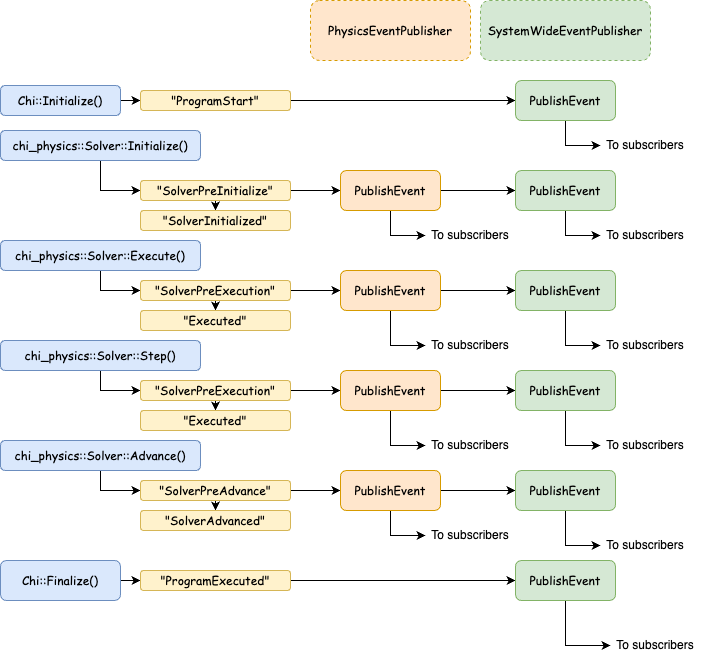

The diagram above was exported from draw.io. Its source (the exported page's mxGraphModel, read from the mxfile embedded in the PNG):
<mxGraphModel dx="1190" dy="778" grid="1" gridSize="10" guides="1" tooltips="1" connect="1" arrows="1" fold="1" page="1" pageScale="1" pageWidth="850" pageHeight="1100" math="0" shadow="0">
  <root>
    <mxCell id="0" />
    <mxCell id="1" parent="0" />
    <mxCell id="33A3DfncLVL2TN76MGAl-1" value="SystemWideEventPublisher" style="rounded=1;whiteSpace=wrap;html=1;fontFamily=Comic Sans MS;dashed=1;fillColor=#d5e8d4;strokeColor=#82b366;" vertex="1" parent="1">
      <mxGeometry x="490" y="110" width="170" height="60" as="geometry" />
    </mxCell>
    <mxCell id="33A3DfncLVL2TN76MGAl-5" style="edgeStyle=orthogonalEdgeStyle;rounded=0;orthogonalLoop=1;jettySize=auto;html=1;exitX=1;exitY=0.5;exitDx=0;exitDy=0;entryX=0;entryY=0.5;entryDx=0;entryDy=0;" edge="1" parent="1" source="33A3DfncLVL2TN76MGAl-2" target="33A3DfncLVL2TN76MGAl-4">
      <mxGeometry relative="1" as="geometry" />
    </mxCell>
    <mxCell id="33A3DfncLVL2TN76MGAl-2" value="Chi::Initialize()" style="rounded=1;whiteSpace=wrap;html=1;fontFamily=Comic Sans MS;fillColor=#dae8fc;strokeColor=#6c8ebf;" vertex="1" parent="1">
      <mxGeometry x="10" y="195" width="120" height="30" as="geometry" />
    </mxCell>
    <mxCell id="33A3DfncLVL2TN76MGAl-10" style="edgeStyle=orthogonalEdgeStyle;rounded=0;orthogonalLoop=1;jettySize=auto;html=1;exitX=1;exitY=0.5;exitDx=0;exitDy=0;entryX=0;entryY=0.5;entryDx=0;entryDy=0;" edge="1" parent="1" source="33A3DfncLVL2TN76MGAl-3" target="33A3DfncLVL2TN76MGAl-9">
      <mxGeometry relative="1" as="geometry" />
    </mxCell>
    <mxCell id="33A3DfncLVL2TN76MGAl-3" value="Chi::Finalize()" style="rounded=1;whiteSpace=wrap;html=1;fontFamily=Comic Sans MS;fillColor=#dae8fc;strokeColor=#6c8ebf;" vertex="1" parent="1">
      <mxGeometry x="10" y="670" width="120" height="40" as="geometry" />
    </mxCell>
    <mxCell id="33A3DfncLVL2TN76MGAl-7" style="edgeStyle=orthogonalEdgeStyle;rounded=0;orthogonalLoop=1;jettySize=auto;html=1;exitX=1;exitY=0.5;exitDx=0;exitDy=0;entryX=0;entryY=0.5;entryDx=0;entryDy=0;" edge="1" parent="1" source="33A3DfncLVL2TN76MGAl-4" target="33A3DfncLVL2TN76MGAl-6">
      <mxGeometry relative="1" as="geometry" />
    </mxCell>
    <mxCell id="33A3DfncLVL2TN76MGAl-4" value="&quot;ProgramStart&quot;" style="rounded=1;whiteSpace=wrap;html=1;fontFamily=Comic Sans MS;fillColor=#fff2cc;strokeColor=#d6b656;" vertex="1" parent="1">
      <mxGeometry x="150" y="200" width="150" height="20" as="geometry" />
    </mxCell>
    <mxCell id="QYFggorQQqFWifRBlDVO-38" style="edgeStyle=orthogonalEdgeStyle;rounded=0;orthogonalLoop=1;jettySize=auto;html=1;exitX=0.5;exitY=1;exitDx=0;exitDy=0;entryX=0;entryY=0.5;entryDx=0;entryDy=0;" edge="1" parent="1" source="33A3DfncLVL2TN76MGAl-6" target="QYFggorQQqFWifRBlDVO-37">
      <mxGeometry relative="1" as="geometry" />
    </mxCell>
    <mxCell id="33A3DfncLVL2TN76MGAl-6" value="PublishEvent" style="rounded=1;whiteSpace=wrap;html=1;fontFamily=Comic Sans MS;fillColor=#d5e8d4;strokeColor=#82b366;" vertex="1" parent="1">
      <mxGeometry x="525" y="190" width="100" height="40" as="geometry" />
    </mxCell>
    <mxCell id="QYFggorQQqFWifRBlDVO-28" style="edgeStyle=orthogonalEdgeStyle;rounded=0;orthogonalLoop=1;jettySize=auto;html=1;exitX=1;exitY=0.5;exitDx=0;exitDy=0;" edge="1" parent="1" source="33A3DfncLVL2TN76MGAl-9" target="QYFggorQQqFWifRBlDVO-19">
      <mxGeometry relative="1" as="geometry" />
    </mxCell>
    <mxCell id="33A3DfncLVL2TN76MGAl-9" value="&quot;ProgramExecuted&quot;" style="rounded=1;whiteSpace=wrap;html=1;fontFamily=Comic Sans MS;fillColor=#fff2cc;strokeColor=#d6b656;" vertex="1" parent="1">
      <mxGeometry x="150" y="680" width="150" height="20" as="geometry" />
    </mxCell>
    <mxCell id="33A3DfncLVL2TN76MGAl-12" value="PhysicsEventPublisher" style="rounded=1;whiteSpace=wrap;html=1;fontFamily=Comic Sans MS;dashed=1;fillColor=#ffe6cc;strokeColor=#d79b00;" vertex="1" parent="1">
      <mxGeometry x="320" y="110" width="160" height="60" as="geometry" />
    </mxCell>
    <mxCell id="33A3DfncLVL2TN76MGAl-20" style="edgeStyle=orthogonalEdgeStyle;rounded=0;orthogonalLoop=1;jettySize=auto;html=1;exitX=0.5;exitY=1;exitDx=0;exitDy=0;entryX=0;entryY=0.5;entryDx=0;entryDy=0;" edge="1" parent="1" source="33A3DfncLVL2TN76MGAl-13" target="33A3DfncLVL2TN76MGAl-18">
      <mxGeometry relative="1" as="geometry" />
    </mxCell>
    <mxCell id="33A3DfncLVL2TN76MGAl-13" value="chi_physics::Solver::Initialize()" style="rounded=1;whiteSpace=wrap;html=1;fontFamily=Comic Sans MS;fillColor=#dae8fc;strokeColor=#6c8ebf;" vertex="1" parent="1">
      <mxGeometry x="10" y="240" width="200" height="30" as="geometry" />
    </mxCell>
    <mxCell id="QYFggorQQqFWifRBlDVO-3" style="edgeStyle=orthogonalEdgeStyle;rounded=0;orthogonalLoop=1;jettySize=auto;html=1;exitX=0.5;exitY=1;exitDx=0;exitDy=0;entryX=0;entryY=0.5;entryDx=0;entryDy=0;" edge="1" parent="1" source="33A3DfncLVL2TN76MGAl-14" target="QYFggorQQqFWifRBlDVO-1">
      <mxGeometry relative="1" as="geometry" />
    </mxCell>
    <mxCell id="33A3DfncLVL2TN76MGAl-14" value="chi_physics::Solver::Execute()" style="rounded=1;whiteSpace=wrap;html=1;fontFamily=Comic Sans MS;fillColor=#dae8fc;strokeColor=#6c8ebf;" vertex="1" parent="1">
      <mxGeometry x="10" y="350" width="200" height="30" as="geometry" />
    </mxCell>
    <mxCell id="QYFggorQQqFWifRBlDVO-9" style="edgeStyle=orthogonalEdgeStyle;rounded=0;orthogonalLoop=1;jettySize=auto;html=1;exitX=0.5;exitY=1;exitDx=0;exitDy=0;entryX=0;entryY=0.5;entryDx=0;entryDy=0;" edge="1" parent="1" source="33A3DfncLVL2TN76MGAl-15" target="QYFggorQQqFWifRBlDVO-7">
      <mxGeometry relative="1" as="geometry" />
    </mxCell>
    <mxCell id="33A3DfncLVL2TN76MGAl-15" value="chi_physics::Solver::Step()" style="rounded=1;whiteSpace=wrap;html=1;fontFamily=Comic Sans MS;fillColor=#dae8fc;strokeColor=#6c8ebf;" vertex="1" parent="1">
      <mxGeometry x="10" y="450" width="200" height="30" as="geometry" />
    </mxCell>
    <mxCell id="QYFggorQQqFWifRBlDVO-15" style="edgeStyle=orthogonalEdgeStyle;rounded=0;orthogonalLoop=1;jettySize=auto;html=1;exitX=0.5;exitY=1;exitDx=0;exitDy=0;entryX=0;entryY=0.5;entryDx=0;entryDy=0;" edge="1" parent="1" source="33A3DfncLVL2TN76MGAl-16" target="QYFggorQQqFWifRBlDVO-13">
      <mxGeometry relative="1" as="geometry" />
    </mxCell>
    <mxCell id="33A3DfncLVL2TN76MGAl-16" value="chi_physics::Solver::Advance()" style="rounded=1;whiteSpace=wrap;html=1;fontFamily=Comic Sans MS;fillColor=#dae8fc;strokeColor=#6c8ebf;" vertex="1" parent="1">
      <mxGeometry x="10" y="550" width="200" height="30" as="geometry" />
    </mxCell>
    <mxCell id="33A3DfncLVL2TN76MGAl-21" style="edgeStyle=orthogonalEdgeStyle;rounded=0;orthogonalLoop=1;jettySize=auto;html=1;exitX=0.5;exitY=1;exitDx=0;exitDy=0;entryX=0.5;entryY=0;entryDx=0;entryDy=0;" edge="1" parent="1" source="33A3DfncLVL2TN76MGAl-18" target="33A3DfncLVL2TN76MGAl-19">
      <mxGeometry relative="1" as="geometry" />
    </mxCell>
    <mxCell id="33A3DfncLVL2TN76MGAl-23" style="edgeStyle=orthogonalEdgeStyle;rounded=0;orthogonalLoop=1;jettySize=auto;html=1;exitX=1;exitY=0.5;exitDx=0;exitDy=0;entryX=0;entryY=0.5;entryDx=0;entryDy=0;" edge="1" parent="1" source="33A3DfncLVL2TN76MGAl-18" target="33A3DfncLVL2TN76MGAl-22">
      <mxGeometry relative="1" as="geometry" />
    </mxCell>
    <mxCell id="33A3DfncLVL2TN76MGAl-18" value="&quot;SolverPreInitialize&quot;" style="rounded=1;whiteSpace=wrap;html=1;fontFamily=Comic Sans MS;fillColor=#fff2cc;strokeColor=#d6b656;" vertex="1" parent="1">
      <mxGeometry x="150" y="290" width="150" height="20" as="geometry" />
    </mxCell>
    <mxCell id="33A3DfncLVL2TN76MGAl-19" value="&quot;SolverInitialized&quot;" style="rounded=1;whiteSpace=wrap;html=1;fontFamily=Comic Sans MS;fillColor=#fff2cc;strokeColor=#d6b656;" vertex="1" parent="1">
      <mxGeometry x="150" y="320" width="150" height="20" as="geometry" />
    </mxCell>
    <mxCell id="QYFggorQQqFWifRBlDVO-24" style="edgeStyle=orthogonalEdgeStyle;rounded=0;orthogonalLoop=1;jettySize=auto;html=1;exitX=1;exitY=0.5;exitDx=0;exitDy=0;" edge="1" parent="1" source="33A3DfncLVL2TN76MGAl-22" target="QYFggorQQqFWifRBlDVO-23">
      <mxGeometry relative="1" as="geometry" />
    </mxCell>
    <mxCell id="QYFggorQQqFWifRBlDVO-30" style="edgeStyle=orthogonalEdgeStyle;rounded=0;orthogonalLoop=1;jettySize=auto;html=1;exitX=0.5;exitY=1;exitDx=0;exitDy=0;entryX=0;entryY=0.5;entryDx=0;entryDy=0;" edge="1" parent="1" source="33A3DfncLVL2TN76MGAl-22" target="QYFggorQQqFWifRBlDVO-29">
      <mxGeometry relative="1" as="geometry" />
    </mxCell>
    <mxCell id="33A3DfncLVL2TN76MGAl-22" value="PublishEvent" style="rounded=1;whiteSpace=wrap;html=1;fontFamily=Comic Sans MS;fillColor=#ffe6cc;strokeColor=#d79b00;" vertex="1" parent="1">
      <mxGeometry x="350" y="280" width="100" height="40" as="geometry" />
    </mxCell>
    <mxCell id="QYFggorQQqFWifRBlDVO-4" style="edgeStyle=orthogonalEdgeStyle;rounded=0;orthogonalLoop=1;jettySize=auto;html=1;exitX=0.5;exitY=1;exitDx=0;exitDy=0;entryX=0.5;entryY=0;entryDx=0;entryDy=0;" edge="1" parent="1" source="QYFggorQQqFWifRBlDVO-1" target="QYFggorQQqFWifRBlDVO-2">
      <mxGeometry relative="1" as="geometry" />
    </mxCell>
    <mxCell id="QYFggorQQqFWifRBlDVO-6" style="edgeStyle=orthogonalEdgeStyle;rounded=0;orthogonalLoop=1;jettySize=auto;html=1;exitX=1;exitY=0.5;exitDx=0;exitDy=0;" edge="1" parent="1" source="QYFggorQQqFWifRBlDVO-1" target="QYFggorQQqFWifRBlDVO-5">
      <mxGeometry relative="1" as="geometry" />
    </mxCell>
    <mxCell id="QYFggorQQqFWifRBlDVO-1" value="&quot;SolverPreExecution&quot;" style="rounded=1;whiteSpace=wrap;html=1;fontFamily=Comic Sans MS;fillColor=#fff2cc;strokeColor=#d6b656;" vertex="1" parent="1">
      <mxGeometry x="150" y="390" width="150" height="20" as="geometry" />
    </mxCell>
    <mxCell id="QYFggorQQqFWifRBlDVO-2" value="&quot;Executed&quot;" style="rounded=1;whiteSpace=wrap;html=1;fontFamily=Comic Sans MS;fillColor=#fff2cc;strokeColor=#d6b656;" vertex="1" parent="1">
      <mxGeometry x="150" y="420" width="150" height="20" as="geometry" />
    </mxCell>
    <mxCell id="QYFggorQQqFWifRBlDVO-25" style="edgeStyle=orthogonalEdgeStyle;rounded=0;orthogonalLoop=1;jettySize=auto;html=1;exitX=1;exitY=0.5;exitDx=0;exitDy=0;entryX=0;entryY=0.5;entryDx=0;entryDy=0;" edge="1" parent="1" source="QYFggorQQqFWifRBlDVO-5" target="QYFggorQQqFWifRBlDVO-22">
      <mxGeometry relative="1" as="geometry" />
    </mxCell>
    <mxCell id="QYFggorQQqFWifRBlDVO-32" style="edgeStyle=orthogonalEdgeStyle;rounded=0;orthogonalLoop=1;jettySize=auto;html=1;exitX=0.5;exitY=1;exitDx=0;exitDy=0;entryX=0;entryY=0.5;entryDx=0;entryDy=0;" edge="1" parent="1" source="QYFggorQQqFWifRBlDVO-5" target="QYFggorQQqFWifRBlDVO-31">
      <mxGeometry relative="1" as="geometry" />
    </mxCell>
    <mxCell id="QYFggorQQqFWifRBlDVO-5" value="PublishEvent" style="rounded=1;whiteSpace=wrap;html=1;fontFamily=Comic Sans MS;fillColor=#ffe6cc;strokeColor=#d79b00;" vertex="1" parent="1">
      <mxGeometry x="350" y="380" width="100" height="40" as="geometry" />
    </mxCell>
    <mxCell id="QYFggorQQqFWifRBlDVO-10" style="edgeStyle=orthogonalEdgeStyle;rounded=0;orthogonalLoop=1;jettySize=auto;html=1;exitX=0.5;exitY=1;exitDx=0;exitDy=0;entryX=0.5;entryY=0;entryDx=0;entryDy=0;" edge="1" parent="1" source="QYFggorQQqFWifRBlDVO-7" target="QYFggorQQqFWifRBlDVO-8">
      <mxGeometry relative="1" as="geometry" />
    </mxCell>
    <mxCell id="QYFggorQQqFWifRBlDVO-12" style="edgeStyle=orthogonalEdgeStyle;rounded=0;orthogonalLoop=1;jettySize=auto;html=1;exitX=1;exitY=0.5;exitDx=0;exitDy=0;entryX=0;entryY=0.5;entryDx=0;entryDy=0;" edge="1" parent="1" source="QYFggorQQqFWifRBlDVO-7" target="QYFggorQQqFWifRBlDVO-11">
      <mxGeometry relative="1" as="geometry" />
    </mxCell>
    <mxCell id="QYFggorQQqFWifRBlDVO-7" value="&quot;SolverPreExecution&quot;" style="rounded=1;whiteSpace=wrap;html=1;fontFamily=Comic Sans MS;fillColor=#fff2cc;strokeColor=#d6b656;" vertex="1" parent="1">
      <mxGeometry x="150" y="490" width="150" height="20" as="geometry" />
    </mxCell>
    <mxCell id="QYFggorQQqFWifRBlDVO-8" value="&quot;Executed&quot;" style="rounded=1;whiteSpace=wrap;html=1;fontFamily=Comic Sans MS;fillColor=#fff2cc;strokeColor=#d6b656;" vertex="1" parent="1">
      <mxGeometry x="150" y="520" width="150" height="20" as="geometry" />
    </mxCell>
    <mxCell id="QYFggorQQqFWifRBlDVO-26" style="edgeStyle=orthogonalEdgeStyle;rounded=0;orthogonalLoop=1;jettySize=auto;html=1;exitX=1;exitY=0.5;exitDx=0;exitDy=0;entryX=0;entryY=0.5;entryDx=0;entryDy=0;" edge="1" parent="1" source="QYFggorQQqFWifRBlDVO-11" target="QYFggorQQqFWifRBlDVO-21">
      <mxGeometry relative="1" as="geometry" />
    </mxCell>
    <mxCell id="QYFggorQQqFWifRBlDVO-34" style="edgeStyle=orthogonalEdgeStyle;rounded=0;orthogonalLoop=1;jettySize=auto;html=1;exitX=0.5;exitY=1;exitDx=0;exitDy=0;entryX=0;entryY=0.5;entryDx=0;entryDy=0;" edge="1" parent="1" source="QYFggorQQqFWifRBlDVO-11" target="QYFggorQQqFWifRBlDVO-33">
      <mxGeometry relative="1" as="geometry" />
    </mxCell>
    <mxCell id="QYFggorQQqFWifRBlDVO-11" value="PublishEvent" style="rounded=1;whiteSpace=wrap;html=1;fontFamily=Comic Sans MS;fillColor=#ffe6cc;strokeColor=#d79b00;" vertex="1" parent="1">
      <mxGeometry x="350" y="480" width="100" height="40" as="geometry" />
    </mxCell>
    <mxCell id="QYFggorQQqFWifRBlDVO-16" style="edgeStyle=orthogonalEdgeStyle;rounded=0;orthogonalLoop=1;jettySize=auto;html=1;exitX=0.5;exitY=1;exitDx=0;exitDy=0;entryX=0.5;entryY=0;entryDx=0;entryDy=0;" edge="1" parent="1" source="QYFggorQQqFWifRBlDVO-13" target="QYFggorQQqFWifRBlDVO-14">
      <mxGeometry relative="1" as="geometry" />
    </mxCell>
    <mxCell id="QYFggorQQqFWifRBlDVO-18" style="edgeStyle=orthogonalEdgeStyle;rounded=0;orthogonalLoop=1;jettySize=auto;html=1;exitX=1;exitY=0.5;exitDx=0;exitDy=0;entryX=0;entryY=0.5;entryDx=0;entryDy=0;" edge="1" parent="1" source="QYFggorQQqFWifRBlDVO-13" target="QYFggorQQqFWifRBlDVO-17">
      <mxGeometry relative="1" as="geometry" />
    </mxCell>
    <mxCell id="QYFggorQQqFWifRBlDVO-13" value="&quot;SolverPreAdvance&quot;" style="rounded=1;whiteSpace=wrap;html=1;fontFamily=Comic Sans MS;fillColor=#fff2cc;strokeColor=#d6b656;" vertex="1" parent="1">
      <mxGeometry x="150" y="590" width="150" height="20" as="geometry" />
    </mxCell>
    <mxCell id="QYFggorQQqFWifRBlDVO-14" value="&quot;SolverAdvanced&quot;" style="rounded=1;whiteSpace=wrap;html=1;fontFamily=Comic Sans MS;fillColor=#fff2cc;strokeColor=#d6b656;" vertex="1" parent="1">
      <mxGeometry x="150" y="620" width="150" height="20" as="geometry" />
    </mxCell>
    <mxCell id="QYFggorQQqFWifRBlDVO-27" style="edgeStyle=orthogonalEdgeStyle;rounded=0;orthogonalLoop=1;jettySize=auto;html=1;exitX=1;exitY=0.5;exitDx=0;exitDy=0;entryX=0;entryY=0.5;entryDx=0;entryDy=0;" edge="1" parent="1" source="QYFggorQQqFWifRBlDVO-17" target="QYFggorQQqFWifRBlDVO-20">
      <mxGeometry relative="1" as="geometry" />
    </mxCell>
    <mxCell id="QYFggorQQqFWifRBlDVO-36" style="edgeStyle=orthogonalEdgeStyle;rounded=0;orthogonalLoop=1;jettySize=auto;html=1;exitX=0.5;exitY=1;exitDx=0;exitDy=0;entryX=0;entryY=0.5;entryDx=0;entryDy=0;" edge="1" parent="1" source="QYFggorQQqFWifRBlDVO-17" target="QYFggorQQqFWifRBlDVO-35">
      <mxGeometry relative="1" as="geometry" />
    </mxCell>
    <mxCell id="QYFggorQQqFWifRBlDVO-17" value="PublishEvent" style="rounded=1;whiteSpace=wrap;html=1;fontFamily=Comic Sans MS;fillColor=#ffe6cc;strokeColor=#d79b00;" vertex="1" parent="1">
      <mxGeometry x="350" y="580" width="100" height="40" as="geometry" />
    </mxCell>
    <mxCell id="QYFggorQQqFWifRBlDVO-45" style="edgeStyle=orthogonalEdgeStyle;rounded=0;orthogonalLoop=1;jettySize=auto;html=1;exitX=0.5;exitY=1;exitDx=0;exitDy=0;entryX=0;entryY=0.5;entryDx=0;entryDy=0;" edge="1" parent="1" source="QYFggorQQqFWifRBlDVO-19" target="QYFggorQQqFWifRBlDVO-44">
      <mxGeometry relative="1" as="geometry" />
    </mxCell>
    <mxCell id="QYFggorQQqFWifRBlDVO-19" value="PublishEvent" style="rounded=1;whiteSpace=wrap;html=1;fontFamily=Comic Sans MS;fillColor=#d5e8d4;strokeColor=#82b366;" vertex="1" parent="1">
      <mxGeometry x="525" y="670" width="100" height="40" as="geometry" />
    </mxCell>
    <mxCell id="QYFggorQQqFWifRBlDVO-43" style="edgeStyle=orthogonalEdgeStyle;rounded=0;orthogonalLoop=1;jettySize=auto;html=1;exitX=0.5;exitY=1;exitDx=0;exitDy=0;entryX=0;entryY=0.5;entryDx=0;entryDy=0;" edge="1" parent="1" source="QYFggorQQqFWifRBlDVO-20" target="QYFggorQQqFWifRBlDVO-42">
      <mxGeometry relative="1" as="geometry" />
    </mxCell>
    <mxCell id="QYFggorQQqFWifRBlDVO-20" value="PublishEvent" style="rounded=1;whiteSpace=wrap;html=1;fontFamily=Comic Sans MS;fillColor=#d5e8d4;strokeColor=#82b366;" vertex="1" parent="1">
      <mxGeometry x="525" y="580" width="100" height="40" as="geometry" />
    </mxCell>
    <mxCell id="QYFggorQQqFWifRBlDVO-46" style="edgeStyle=orthogonalEdgeStyle;rounded=0;orthogonalLoop=1;jettySize=auto;html=1;exitX=0.5;exitY=1;exitDx=0;exitDy=0;entryX=0;entryY=0.5;entryDx=0;entryDy=0;" edge="1" parent="1" source="QYFggorQQqFWifRBlDVO-21" target="QYFggorQQqFWifRBlDVO-41">
      <mxGeometry relative="1" as="geometry" />
    </mxCell>
    <mxCell id="QYFggorQQqFWifRBlDVO-21" value="PublishEvent" style="rounded=1;whiteSpace=wrap;html=1;fontFamily=Comic Sans MS;fillColor=#d5e8d4;strokeColor=#82b366;" vertex="1" parent="1">
      <mxGeometry x="525" y="480" width="100" height="40" as="geometry" />
    </mxCell>
    <mxCell id="QYFggorQQqFWifRBlDVO-47" style="edgeStyle=orthogonalEdgeStyle;rounded=0;orthogonalLoop=1;jettySize=auto;html=1;exitX=0.5;exitY=1;exitDx=0;exitDy=0;entryX=0;entryY=0.5;entryDx=0;entryDy=0;" edge="1" parent="1" source="QYFggorQQqFWifRBlDVO-22" target="QYFggorQQqFWifRBlDVO-40">
      <mxGeometry relative="1" as="geometry" />
    </mxCell>
    <mxCell id="QYFggorQQqFWifRBlDVO-22" value="PublishEvent" style="rounded=1;whiteSpace=wrap;html=1;fontFamily=Comic Sans MS;fillColor=#d5e8d4;strokeColor=#82b366;" vertex="1" parent="1">
      <mxGeometry x="525" y="380" width="100" height="40" as="geometry" />
    </mxCell>
    <mxCell id="QYFggorQQqFWifRBlDVO-48" style="edgeStyle=orthogonalEdgeStyle;rounded=0;orthogonalLoop=1;jettySize=auto;html=1;exitX=0.5;exitY=1;exitDx=0;exitDy=0;entryX=0;entryY=0.5;entryDx=0;entryDy=0;" edge="1" parent="1" source="QYFggorQQqFWifRBlDVO-23" target="QYFggorQQqFWifRBlDVO-39">
      <mxGeometry relative="1" as="geometry" />
    </mxCell>
    <mxCell id="QYFggorQQqFWifRBlDVO-23" value="PublishEvent" style="rounded=1;whiteSpace=wrap;html=1;fontFamily=Comic Sans MS;fillColor=#d5e8d4;strokeColor=#82b366;" vertex="1" parent="1">
      <mxGeometry x="525" y="280" width="100" height="40" as="geometry" />
    </mxCell>
    <mxCell id="QYFggorQQqFWifRBlDVO-29" value="To subscribers" style="text;html=1;strokeColor=none;fillColor=none;align=center;verticalAlign=middle;whiteSpace=wrap;rounded=0;" vertex="1" parent="1">
      <mxGeometry x="435" y="330" width="90" height="30" as="geometry" />
    </mxCell>
    <mxCell id="QYFggorQQqFWifRBlDVO-31" value="To subscribers" style="text;html=1;strokeColor=none;fillColor=none;align=center;verticalAlign=middle;whiteSpace=wrap;rounded=0;" vertex="1" parent="1">
      <mxGeometry x="435" y="440" width="90" height="30" as="geometry" />
    </mxCell>
    <mxCell id="QYFggorQQqFWifRBlDVO-33" value="To subscribers" style="text;html=1;strokeColor=none;fillColor=none;align=center;verticalAlign=middle;whiteSpace=wrap;rounded=0;" vertex="1" parent="1">
      <mxGeometry x="435" y="540" width="90" height="30" as="geometry" />
    </mxCell>
    <mxCell id="QYFggorQQqFWifRBlDVO-35" value="To subscribers" style="text;html=1;strokeColor=none;fillColor=none;align=center;verticalAlign=middle;whiteSpace=wrap;rounded=0;" vertex="1" parent="1">
      <mxGeometry x="435" y="630" width="90" height="30" as="geometry" />
    </mxCell>
    <mxCell id="QYFggorQQqFWifRBlDVO-37" value="To subscribers" style="text;html=1;strokeColor=none;fillColor=none;align=center;verticalAlign=middle;whiteSpace=wrap;rounded=0;" vertex="1" parent="1">
      <mxGeometry x="610" y="240" width="90" height="30" as="geometry" />
    </mxCell>
    <mxCell id="QYFggorQQqFWifRBlDVO-39" value="To subscribers" style="text;html=1;strokeColor=none;fillColor=none;align=center;verticalAlign=middle;whiteSpace=wrap;rounded=0;" vertex="1" parent="1">
      <mxGeometry x="610" y="330" width="90" height="30" as="geometry" />
    </mxCell>
    <mxCell id="QYFggorQQqFWifRBlDVO-40" value="To subscribers" style="text;html=1;strokeColor=none;fillColor=none;align=center;verticalAlign=middle;whiteSpace=wrap;rounded=0;" vertex="1" parent="1">
      <mxGeometry x="610" y="440" width="90" height="30" as="geometry" />
    </mxCell>
    <mxCell id="QYFggorQQqFWifRBlDVO-41" value="To subscribers" style="text;html=1;strokeColor=none;fillColor=none;align=center;verticalAlign=middle;whiteSpace=wrap;rounded=0;" vertex="1" parent="1">
      <mxGeometry x="610" y="540" width="90" height="30" as="geometry" />
    </mxCell>
    <mxCell id="QYFggorQQqFWifRBlDVO-42" value="To subscribers" style="text;html=1;strokeColor=none;fillColor=none;align=center;verticalAlign=middle;whiteSpace=wrap;rounded=0;" vertex="1" parent="1">
      <mxGeometry x="610" y="640" width="90" height="30" as="geometry" />
    </mxCell>
    <mxCell id="QYFggorQQqFWifRBlDVO-44" value="To subscribers" style="text;html=1;strokeColor=none;fillColor=none;align=center;verticalAlign=middle;whiteSpace=wrap;rounded=0;" vertex="1" parent="1">
      <mxGeometry x="620" y="740" width="90" height="30" as="geometry" />
    </mxCell>
  </root>
</mxGraphModel>